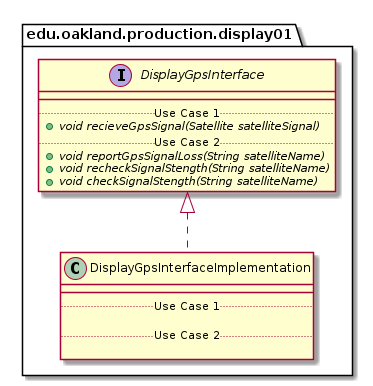

The diagram above was rendered by PlantUML. Its source (embedded in the PNG):
@startuml DisplayGpsInterfaceImplementation_DirectDependencies


package edu.oakland.production.display01 {
    class DisplayGpsInterfaceImplementation {
        __
        .. Use Case 1 ..

        .. Use Case 2 ..

    }
}



package edu.oakland.production.display01 {
    interface DisplayGpsInterface {
        __
        .. Use Case 1 ..
        {abstract} + void recieveGpsSignal(Satellite satelliteSignal)
        .. Use Case 2 ..
        {abstract} + void reportGpsSignalLoss(String satelliteName)
        {abstract} + void recheckSignalStength(String satelliteName)
        {abstract} + void checkSignalStength(String satelliteName)
    }
}

DisplayGpsInterfaceImplementation .up.|> DisplayGpsInterface





@enduml